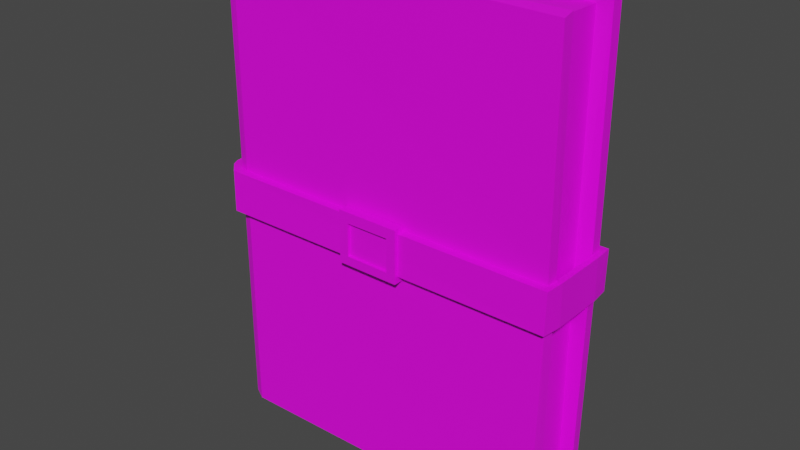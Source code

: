 # Source: Journal_2.blend  (saved by Blender 2.82.7; exported with 4.5.12 LTS)
import bpy
from mathutils import Matrix  # noqa: F401  (used for matrix-valued properties, if any)

bpy.ops.wm.read_factory_settings(use_empty=True)
scene = bpy.context.scene
scene.name = 'Scene'

# ---- collections
col_collection = bpy.data.collections.new('Collection'); scene.collection.children.link(col_collection)

# ---- images (referenced by path relative to the original .blend; pixels are not part of the script)
import os
ASSET_DIR = os.environ.get("B2B_ASSET_DIR", "")  # directory of the original .blend (textures are referenced by path, not embedded)
HERE = os.path.dirname(os.path.abspath(__file__))  # packed textures are extracted next to this script under _unpacked/

def load_image(name, relpath, width, height, colorspace="sRGB"):
    """Load a texture the original file referenced (path relative to the .blend, or extracted next to this script)."""
    p = next((c for c in (os.path.join(HERE, relpath), os.path.join(ASSET_DIR, relpath)) if relpath and os.path.exists(c)), "")
    if p:
        img = bpy.data.images.load(p, check_existing=True)
        img.name = name
    else:  # same state as the original file: an image datablock whose file is absent (Cycles renders it pink)
        img = bpy.data.images.new(name, width, height)
        img.source = "FILE"
        img.filepath = "//" + (relpath or name)
    img.colorspace_settings.name = colorspace
    return img
img_colorpalette_png_002 = load_image('ColorPalette.png.002', 'ColorPalette.png', 1024, 1024, 'sRGB')

# ---- materials (node trees are filled in below, after node groups)
mat_colorpalette_002 = bpy.data.materials.new('ColorPalette.002')
mat_colorpalette_002.use_transparent_shadow = False

# ---- material node trees
mat_colorpalette_002.use_nodes = True; mat_colorpalette_002.node_tree.nodes.clear()
_N = mat_colorpalette_002.node_tree.nodes; _L = mat_colorpalette_002.node_tree.links
n0 = _N.new('ShaderNodeOutputMaterial'); n0.name = 'Material Output'; n0.location = (300, 300)
n1 = _N.new('ShaderNodeBsdfPrincipled'); n1.name = 'Principled BSDF'; n1.location = (10, 300)
n1.distribution = 'GGX'
n1.subsurface_method = 'BURLEY'
n1.inputs[3].default_value = 1.45
n1.inputs[27].default_value = (0.0, 0.0, 0.0, 1.0)
n1.inputs[28].default_value = 1.0
n2 = _N.new('ShaderNodeTexImage'); n2.name = 'Image Texture'; n2.location = (-280, 280)
n2.image = img_colorpalette_png_002
_L.new(n1.outputs[0], n0.inputs[0])
_L.new(n2.outputs[0], n1.inputs[0])
n0.is_active_output = True

# ---- world
world_world = bpy.data.worlds.new('World'); scene.world = world_world
world_world.use_nodes = True; world_world.node_tree.nodes.clear()
_N = world_world.node_tree.nodes; _L = world_world.node_tree.links
n0 = _N.new('ShaderNodeOutputWorld'); n0.name = 'World Output'; n0.location = (300, 300)
n1 = _N.new('ShaderNodeBackground'); n1.name = 'Background'; n1.location = (10, 300)
n1.inputs[0].default_value = (0.05088, 0.05088, 0.05088, 1.0)
_L.new(n1.outputs[0], n0.inputs[0])
n0.is_active_output = True
world_world.color = (0.05088, 0.05088, 0.05088)
world_world.use_sun_shadow = False
world_world.sun_shadow_jitter_overblur = 0.0

# ---- meshes
me_cube_001 = bpy.data.meshes.new('Cube.001')
me_cube_001.from_pydata([(-0.9905, -0.9025, -0.9916), (-0.9953, -0.885, 1.003), (0.9789, -0.9885, -0.9847), (0.993, -1.019, 0.9804), (-1.018, -0.699, -1.0), (0.9919, -0.7297, 0.9923), (-1.018, -0.699, 1.0), (0.9868, -0.699, -0.9952), (-0.9251, -1.043, -1.001), (-0.9375, -0.9602, 1.005), (-0.9617, -0.699, 1.0), (-0.9617, -0.699, -1.0), (0.9123, -0.6832, -0.955), (0.9123, -0.6832, 0.955), (-0.962, -0.6832, 0.955), (-0.962, -0.6832, -0.955), (-0.9921, -0.8966, -0.08405), (-0.9937, -0.8908, 0.08832), (0.9981, -0.9883, 0.0859), (0.9951, -0.9884, -0.08499), (-1.018, -0.699, 0.08706), (-1.018, -0.699, -0.08577), (1.0, -0.699, 0.08706), (1.0, -0.699, -0.08577), (-0.9333, -0.9879, 0.08784), (-0.9292, -1.016, -0.08557), (0.9123, -0.6832, 0.08317), (0.9123, -0.6832, -0.08189), (-1.054, -0.9135, -0.08405), (-1.056, -0.9071, 0.08832), (1.025, -1.19, 0.0859), (1.021, -1.191, -0.08499), (-1.081, -0.6976, 0.08706), (-1.081, -0.6976, -0.08577), (1.033, -0.6867, 0.08706), (1.033, -0.6867, -0.08577), (-0.9896, -1.19, 0.08784), (-0.9851, -1.22, -0.08557), (-0.9905, 0.9025, -0.9916), (-0.9953, 0.885, 1.003), (0.9789, 0.9885, -0.9847), (0.993, 1.019, 0.9804), (-1.034, 0.0, -1.0), (-1.034, 0.0, 1.0), (-1.018, 0.699, -1.0), (0.9919, 0.7297, 0.9923), (-1.018, 0.699, 1.0), (0.9868, 0.699, -0.9952), (-0.9251, 1.043, -1.001), (-0.9375, 0.9602, 1.005), (-0.977, 0.0, 1.0), (-0.977, 0.0, -1.0), (-0.9617, 0.699, 1.0), (-0.9617, 0.699, -1.0), (0.9123, 0.6832, -0.955), (0.9123, 0.0, -0.955), (-0.9773, 0.0, 0.955), (0.9123, 0.0, 0.955), (0.9123, 0.6832, 0.955), (-0.962, 0.6832, 0.955), (-0.9773, 0.0, -0.955), (-0.962, 0.6832, -0.955), (-0.9921, 0.8966, -0.08405), (-0.9937, 0.8908, 0.08832), (0.9981, 0.9883, 0.0859), (0.9951, 0.9884, -0.08499), (-1.034, 0.0, 0.08706), (-1.034, 0.0, -0.08577), (-1.018, 0.699, 0.08706), (-1.018, 0.699, -0.08577), (1.0, 0.699, 0.08706), (1.0, 0.699, -0.08577), (-0.9333, 0.9879, 0.08784), (-0.9292, 1.016, -0.08557), (0.9123, 0.0, 0.08317), (0.9123, 0.0, -0.08189), (0.9123, 0.6832, 0.08317), (0.9123, 0.6832, -0.08189), (-1.054, 0.9135, -0.08405), (-1.056, 0.9071, 0.08832), (1.025, 1.19, 0.0859), (1.021, 1.191, -0.08499), (-1.096, 0.0, 0.08706), (-1.096, 0.0, -0.08577), (-1.081, 0.6976, 0.08706), (-1.081, 0.6976, -0.08577), (1.033, 0.6867, 0.08706), (1.033, 0.6867, -0.08577), (-0.9896, 1.19, 0.08784), (-0.9851, 1.22, -0.08557), (1.032, 0.0, -0.08697), (1.0, 0.0, -0.08577), (1.0, 0.0, 0.08706), (1.032, 0.0, 0.08587), (0.1643, -1.004, 0.06069), (-0.1989, -0.9965, 0.06069), (0.1641, -1.28, 0.06069), (-0.1992, -1.273, 0.06069), (0.1643, -1.004, 0.1054), (-0.1989, -0.9965, 0.1054), (0.1641, -1.28, 0.1054), (-0.1992, -1.273, 0.1054), (0.1096, -1.279, 0.06069), (-0.1447, -1.274, 0.06069), (-0.1447, -1.274, 0.1054), (0.1096, -1.279, 0.1054), (0.1099, -1.003, 0.1054), (-0.1444, -0.9976, 0.1054), (0.1099, -1.003, 0.06069), (-0.1444, -0.9976, 0.06069), (-0.1447, -1.274, -0.1148), (-0.1992, -1.273, -0.1148), (0.1641, -1.28, -0.1148), (0.1096, -1.279, -0.1148), (0.1643, -1.004, -0.1148), (-0.1989, -0.9965, -0.1148), (-0.1444, -0.9976, -0.1148), (0.1099, -1.003, -0.1148), (0.1096, -1.279, -0.07925), (0.1641, -1.28, -0.07925), (0.1643, -1.004, -0.07925), (0.1099, -1.003, -0.07925), (-0.1447, -1.274, -0.07716), (-0.1444, -0.9976, -0.07716), (-0.1992, -1.273, -0.07716), (-0.1989, -0.9965, -0.07716)], [], [(22, 5, 3, 18), (24, 9, 1, 17), (11, 7, 2, 8), (10, 6, 1, 9), (20, 6, 43, 66), (17, 1, 6, 20), (50, 43, 6, 10), (50, 10, 14, 56), (11, 51, 60, 15), (42, 51, 11, 4), (10, 5, 13, 14), (5, 10, 9, 3), (4, 11, 8, 0), (18, 3, 9, 24), (60, 55, 12, 15), (74, 57, 13, 26), (57, 56, 14, 13), (7, 11, 15, 12), (23, 7, 12, 27), (5, 22, 26, 13), (22, 23, 27, 26), (55, 75, 27, 12), (75, 74, 26, 27), (2, 19, 25, 8), (24, 17, 29, 36), (0, 16, 21, 4), (25, 19, 31, 37), (4, 21, 67, 42), (17, 20, 32, 29), (8, 25, 16, 0), (16, 25, 37, 28), (7, 23, 19, 2), (22, 34, 93, 92), (31, 30, 36, 37), (28, 29, 32, 33), (33, 32, 82, 83), (37, 36, 29, 28), (35, 34, 30, 31), (67, 21, 33, 83), (18, 24, 36, 30), (19, 23, 35, 31), (20, 66, 82, 32), (21, 16, 28, 33), (22, 18, 30, 34), (23, 22, 92, 91), (35, 23, 91, 90), (34, 35, 90, 93), (70, 64, 41, 45), (72, 63, 39, 49), (53, 48, 40, 47), (52, 49, 39, 46), (68, 66, 43, 46), (63, 68, 46, 39), (50, 52, 46, 43), (50, 56, 59, 52), (53, 61, 60, 51), (42, 44, 53, 51), (52, 59, 58, 45), (45, 41, 49, 52), (44, 38, 48, 53), (64, 72, 49, 41), (60, 61, 54, 55), (74, 76, 58, 57), (57, 58, 59, 56), (47, 54, 61, 53), (71, 77, 54, 47), (45, 58, 76, 70), (70, 76, 77, 71), (55, 54, 77, 75), (75, 77, 76, 74), (40, 48, 73, 65), (72, 88, 79, 63), (38, 44, 69, 62), (73, 89, 81, 65), (44, 42, 67, 69), (63, 79, 84, 68), (48, 38, 62, 73), (62, 78, 89, 73), (47, 40, 65, 71), (70, 92, 93, 86), (81, 89, 88, 80), (78, 85, 84, 79), (85, 83, 82, 84), (89, 78, 79, 88), (87, 81, 80, 86), (67, 83, 85, 69), (64, 80, 88, 72), (65, 81, 87, 71), (68, 84, 82, 66), (69, 85, 78, 62), (70, 86, 80, 64), (91, 90, 93, 92), (71, 91, 92, 70), (87, 90, 91, 71), (86, 93, 90, 87), (101, 104, 107, 99), (94, 98, 100, 96), (99, 95, 97, 101), (106, 98, 94, 108), (102, 96, 100, 105), (121, 117, 116, 123), (104, 105, 106, 107), (105, 100, 98, 106), (119, 118, 113, 112), (109, 108, 102, 103), (97, 103, 104, 101), (103, 102, 105, 104), (99, 107, 109, 95), (107, 106, 108, 109), (117, 114, 112, 113), (115, 116, 110, 111), (120, 119, 112, 114), (121, 120, 114, 117), (122, 124, 111, 110), (121, 123, 122, 118), (124, 125, 115, 111), (125, 123, 116, 115), (102, 108, 121, 118), (108, 94, 120, 121), (94, 96, 119, 120), (96, 102, 118, 119), (95, 109, 123, 125), (97, 95, 125, 124), (103, 97, 124, 122), (109, 103, 122, 123), (110, 116, 117, 113), (113, 118, 122, 110)])
_uv = me_cube_001.uv_layers.new(name='UVMap')
_uv.uv.foreach_set('vector', [0.4277, 0.9334, 0.4307, 0.9334, 0.4307, 0.9348, 0.4277, 0.9348, 0.4277, 0.9437, 0.4307, 0.9437, 0.4307, 0.9439, 0.4277, 0.9439, 0.4128, 0.9334, 0.4216, 0.9334, 0.4216, 0.9348, 0.4128, 0.9348, 0.4396, 0.9334, 0.4398, 0.9334, 0.4398, 0.9348, 0.4396, 0.9348, 0.4277, 0.9089, 0.4307, 0.9089, 0.4307, 0.9121, 0.4277, 0.9121, 0.4277, 0.9075, 0.4307, 0.9075, 0.4307, 0.9089, 0.4277, 0.9089, 0.4396, 0.9303, 0.4398, 0.9303, 0.4398, 0.9334, 0.4396, 0.9334, 0.4396, 0.9303, 0.4396, 0.9334, 0.4396, 0.9334, 0.4396, 0.9303, 0.4128, 0.9334, 0.4128, 0.9303, 0.4128, 0.9303, 0.4128, 0.9334, 0.4125, 0.9303, 0.4128, 0.9303, 0.4128, 0.9334, 0.4125, 0.9334, 0.4396, 0.9334, 0.4307, 0.9334, 0.4307, 0.9334, 0.4396, 0.9334, 0.4307, 0.9334, 0.4396, 0.9334, 0.4396, 0.9348, 0.4307, 0.9348, 0.4125, 0.9334, 0.4128, 0.9334, 0.4128, 0.9348, 0.4125, 0.9348, 0.4277, 0.9348, 0.4307, 0.9348, 0.4307, 0.9437, 0.4277, 0.9437, 0.04858, 0.1748, 0.05743, 0.1748, 0.05743, 0.178, 0.04858, 0.178, 0.0635, 0.1748, 0.06653, 0.1748, 0.06653, 0.178, 0.0635, 0.178, 0.06653, 0.1748, 0.07538, 0.1748, 0.07538, 0.178, 0.06653, 0.178, 0.4216, 0.9334, 0.4128, 0.9334, 0.4128, 0.9334, 0.4216, 0.9334, 0.4247, 0.9334, 0.4216, 0.9334, 0.4216, 0.9334, 0.4247, 0.9334, 0.4307, 0.9334, 0.4277, 0.9334, 0.4277, 0.9334, 0.4307, 0.9334, 0.4277, 0.9334, 0.4247, 0.9334, 0.4247, 0.9334, 0.4277, 0.9334, 0.05743, 0.1748, 0.06046, 0.1748, 0.06046, 0.178, 0.05743, 0.178, 0.06046, 0.1748, 0.0635, 0.1748, 0.0635, 0.178, 0.06046, 0.178, 0.4216, 0.9348, 0.4247, 0.9348, 0.4247, 0.9437, 0.4216, 0.9437, 0.4375, 0.828, 0.4375, 0.8283, 0.4375, 0.8283, 0.4375, 0.828, 0.4216, 0.9075, 0.4247, 0.9075, 0.4247, 0.9089, 0.4216, 0.9089, 0.4394, 0.8206, 0.4394, 0.8118, 0.4394, 0.8118, 0.4394, 0.8206, 0.4216, 0.9089, 0.4247, 0.9089, 0.4247, 0.9121, 0.4216, 0.9121, 0.4375, 0.7918, 0.4375, 0.7932, 0.4375, 0.7932, 0.4375, 0.7918, 0.4216, 0.9437, 0.4247, 0.9437, 0.4247, 0.9439, 0.4216, 0.9439, 0.4394, 0.8209, 0.4394, 0.8206, 0.4394, 0.8206, 0.4394, 0.8209, 0.4216, 0.9334, 0.4247, 0.9334, 0.4247, 0.9348, 0.4216, 0.9348, 0.4375, 0.8178, 0.4375, 0.8178, 0.4375, 0.8178, 0.4375, 0.8178, 0.437, 0.8069, 0.44, 0.8069, 0.44, 0.8157, 0.437, 0.8157, 0.437, 0.7795, 0.44, 0.7795, 0.44, 0.7809, 0.437, 0.7809, 0.437, 0.7809, 0.44, 0.7809, 0.44, 0.7841, 0.437, 0.7841, 0.437, 0.8157, 0.44, 0.8157, 0.44, 0.816, 0.437, 0.816, 0.437, 0.8055, 0.44, 0.8055, 0.44, 0.8069, 0.437, 0.8069, 0.4394, 0.789, 0.4394, 0.7858, 0.4394, 0.7858, 0.4394, 0.789, 0.4375, 0.8192, 0.4375, 0.828, 0.4375, 0.828, 0.4375, 0.8192, 0.4394, 0.8118, 0.4394, 0.8104, 0.4394, 0.8104, 0.4394, 0.8118, 0.4375, 0.7932, 0.4375, 0.7964, 0.4375, 0.7964, 0.4375, 0.7932, 0.4394, 0.7858, 0.4394, 0.7845, 0.4394, 0.7845, 0.4394, 0.7858, 0.4375, 0.8178, 0.4375, 0.8192, 0.4375, 0.8192, 0.4375, 0.8178, 0.4247, 0.9334, 0.4277, 0.9334, 0.4277, 0.9334, 0.4247, 0.9334, 0.4394, 0.8104, 0.4394, 0.8104, 0.4394, 0.8104, 0.4394, 0.8104, 0.44, 0.8055, 0.437, 0.8055, 0.437, 0.8055, 0.44, 0.8055, 0.4277, 0.9334, 0.4277, 0.9348, 0.4307, 0.9348, 0.4307, 0.9334, 0.4277, 0.9437, 0.4277, 0.9439, 0.4307, 0.9439, 0.4307, 0.9437, 0.4128, 0.9334, 0.4128, 0.9348, 0.4216, 0.9348, 0.4216, 0.9334, 0.4396, 0.9334, 0.4396, 0.9348, 0.4398, 0.9348, 0.4398, 0.9334, 0.4277, 0.9089, 0.4277, 0.9121, 0.4307, 0.9121, 0.4307, 0.9089, 0.4277, 0.9075, 0.4277, 0.9089, 0.4307, 0.9089, 0.4307, 0.9075, 0.4396, 0.9303, 0.4396, 0.9334, 0.4398, 0.9334, 0.4398, 0.9303, 0.4396, 0.9303, 0.4396, 0.9303, 0.4396, 0.9334, 0.4396, 0.9334, 0.4128, 0.9334, 0.4128, 0.9334, 0.4128, 0.9303, 0.4128, 0.9303, 0.4125, 0.9303, 0.4125, 0.9334, 0.4128, 0.9334, 0.4128, 0.9303, 0.4396, 0.9334, 0.4396, 0.9334, 0.4307, 0.9334, 0.4307, 0.9334, 0.4307, 0.9334, 0.4307, 0.9348, 0.4396, 0.9348, 0.4396, 0.9334, 0.4125, 0.9334, 0.4125, 0.9348, 0.4128, 0.9348, 0.4128, 0.9334, 0.4277, 0.9348, 0.4277, 0.9437, 0.4307, 0.9437, 0.4307, 0.9348, 0.04858, 0.1748, 0.04858, 0.178, 0.05743, 0.178, 0.05743, 0.1748, 0.0635, 0.1748, 0.0635, 0.178, 0.06653, 0.178, 0.06653, 0.1748, 0.06653, 0.1748, 0.06653, 0.178, 0.07538, 0.178, 0.07538, 0.1748, 0.4216, 0.9334, 0.4216, 0.9334, 0.4128, 0.9334, 0.4128, 0.9334, 0.4247, 0.9334, 0.4247, 0.9334, 0.4216, 0.9334, 0.4216, 0.9334, 0.4307, 0.9334, 0.4307, 0.9334, 0.4277, 0.9334, 0.4277, 0.9334, 0.4277, 0.9334, 0.4277, 0.9334, 0.4247, 0.9334, 0.4247, 0.9334, 0.05743, 0.1748, 0.05743, 0.178, 0.06046, 0.178, 0.06046, 0.1748, 0.06046, 0.1748, 0.06046, 0.178, 0.0635, 0.178, 0.0635, 0.1748, 0.4216, 0.9348, 0.4216, 0.9437, 0.4247, 0.9437, 0.4247, 0.9348, 0.4375, 0.828, 0.4375, 0.828, 0.4375, 0.8283, 0.4375, 0.8283, 0.4216, 0.9075, 0.4216, 0.9089, 0.4247, 0.9089, 0.4247, 0.9075, 0.4394, 0.8206, 0.4394, 0.8206, 0.4394, 0.8118, 0.4394, 0.8118, 0.4216, 0.9089, 0.4216, 0.9121, 0.4247, 0.9121, 0.4247, 0.9089, 0.4375, 0.7918, 0.4375, 0.7918, 0.4375, 0.7932, 0.4375, 0.7932, 0.4216, 0.9437, 0.4216, 0.9439, 0.4247, 0.9439, 0.4247, 0.9437, 0.4394, 0.8209, 0.4394, 0.8209, 0.4394, 0.8206, 0.4394, 0.8206, 0.4216, 0.9334, 0.4216, 0.9348, 0.4247, 0.9348, 0.4247, 0.9334, 0.4375, 0.8178, 0.4375, 0.8178, 0.4375, 0.8178, 0.4375, 0.8178, 0.437, 0.8069, 0.437, 0.8157, 0.44, 0.8157, 0.44, 0.8069, 0.437, 0.7795, 0.437, 0.7809, 0.44, 0.7809, 0.44, 0.7795, 0.437, 0.7809, 0.437, 0.7841, 0.44, 0.7841, 0.44, 0.7809, 0.437, 0.8157, 0.437, 0.816, 0.44, 0.816, 0.44, 0.8157, 0.437, 0.8055, 0.437, 0.8069, 0.44, 0.8069, 0.44, 0.8055, 0.4394, 0.789, 0.4394, 0.789, 0.4394, 0.7858, 0.4394, 0.7858, 0.4375, 0.8192, 0.4375, 0.8192, 0.4375, 0.828, 0.4375, 0.828, 0.4394, 0.8118, 0.4394, 0.8118, 0.4394, 0.8104, 0.4394, 0.8104, 0.4375, 0.7932, 0.4375, 0.7932, 0.4375, 0.7964, 0.4375, 0.7964, 0.4394, 0.7858, 0.4394, 0.7858, 0.4394, 0.7845, 0.4394, 0.7845, 0.4375, 0.8178, 0.4375, 0.8178, 0.4375, 0.8192, 0.4375, 0.8192, 0.4247, 0.9334, 0.4247, 0.9334, 0.4277, 0.9334, 0.4277, 0.9334, 0.4247, 0.9334, 0.4247, 0.9334, 0.4277, 0.9334, 0.4277, 0.9334, 0.4394, 0.8104, 0.4394, 0.8104, 0.4394, 0.8104, 0.4394, 0.8104, 0.44, 0.8055, 0.44, 0.8055, 0.437, 0.8055, 0.437, 0.8055, 0.05861, 0.0669, 0.05965, 0.0669, 0.05965, 0.07001, 0.05861, 0.07001, 0.0555, 0.06068, 0.05861, 0.06068, 0.05861, 0.06379, 0.0555, 0.06379, 0.0555, 0.06379, 0.05861, 0.06379, 0.05861, 0.0669, 0.0555, 0.0669, 0.05758, 0.0669, 0.05861, 0.0669, 0.05861, 0.07001, 0.05758, 0.07001, 0.05758, 0.07001, 0.05861, 0.07001, 0.05861, 0.07312, 0.05758, 0.07312, 0.05447, 0.0669, 0.05758, 0.07001, 0.05654, 0.07001, 0.05343, 0.0669, 0.05965, 0.0669, 0.06069, 0.0669, 0.06069, 0.07001, 0.05965, 0.07001, 0.06069, 0.0669, 0.06173, 0.0669, 0.06173, 0.07001, 0.06069, 0.07001, 0.05861, 0.07001, 0.05758, 0.07001, 0.05758, 0.07001, 0.05861, 0.07001, 0.05343, 0.0669, 0.05447, 0.0669, 0.05447, 0.07001, 0.05343, 0.07001, 0.0555, 0.07001, 0.05654, 0.07001, 0.05654, 0.07312, 0.0555, 0.07312, 0.05654, 0.07001, 0.05758, 0.07001, 0.05758, 0.07312, 0.05654, 0.07312, 0.0555, 0.0669, 0.05654, 0.0669, 0.05654, 0.07001, 0.0555, 0.07001, 0.05654, 0.0669, 0.05758, 0.0669, 0.05758, 0.07001, 0.05654, 0.07001, 0.05447, 0.0669, 0.0555, 0.0669, 0.0555, 0.07001, 0.05447, 0.07001, 0.05239, 0.0669, 0.05343, 0.0669, 0.05343, 0.07001, 0.05239, 0.07001, 0.0555, 0.06068, 0.0555, 0.06379, 0.0555, 0.06379, 0.0555, 0.06068, 0.05758, 0.07001, 0.05861, 0.07001, 0.05861, 0.07001, 0.05758, 0.07001, 0.05654, 0.07001, 0.0555, 0.07001, 0.0555, 0.07001, 0.05654, 0.07001, 0.05447, 0.0669, 0.05343, 0.0669, 0.05343, 0.07001, 0.05447, 0.07001, 0.05861, 0.0669, 0.05861, 0.06379, 0.05861, 0.06379, 0.05861, 0.0669, 0.0555, 0.07001, 0.05654, 0.07001, 0.05654, 0.07001, 0.0555, 0.07001, 0.05447, 0.07001, 0.05447, 0.0669, 0.05447, 0.0669, 0.05447, 0.07001, 0.05758, 0.07001, 0.05861, 0.07001, 0.05861, 0.07001, 0.05758, 0.07001, 0.0555, 0.06068, 0.0555, 0.06379, 0.0555, 0.06379, 0.0555, 0.06068, 0.05861, 0.07001, 0.05758, 0.07001, 0.05758, 0.07001, 0.05861, 0.07001, 0.0555, 0.07001, 0.05654, 0.07001, 0.05654, 0.07001, 0.0555, 0.07001, 0.05861, 0.0669, 0.05861, 0.06379, 0.05861, 0.06379, 0.05861, 0.0669, 0.05654, 0.07001, 0.0555, 0.07001, 0.0555, 0.07001, 0.05654, 0.07001, 0.05343, 0.0669, 0.05343, 0.07001, 0.05343, 0.07001, 0.05343, 0.0669, 0.05343, 0.07001, 0.05654, 0.07001, 0.05447, 0.0669, 0.05447, 0.07001, 0.05447, 0.07001, 0.05447, 0.07001, 0.05654, 0.07001, 0.05343, 0.07001])
me_cube_001.materials.append(mat_colorpalette_002)
me_cube_001.use_remesh_fix_poles = True
me_cube_001.use_remesh_preserve_attributes = False
me_cube_001.use_mirror_vertex_groups = False
me_cube_001.update()

# ---- objects
ob_journal_1 = bpy.data.objects.new('Journal_1', me_cube_001)

# ---- transforms, parenting, visibility, modifiers, constraints
ob_journal_1.location = (0.0, 0.0, 0.0)
ob_journal_1.scale = (0.08863, 0.01956, 0.1209)
ob_journal_1.lineart.crease_threshold = 0.0

# ---- collection membership
col_collection.objects.link(ob_journal_1)

# ---- scene / render settings (as saved in the file)
scene.frame_start = 1; scene.frame_end = 250; scene.frame_set(1)
scene.render.engine = 'BLENDER_EEVEE_NEXT'
scene.cycles.use_denoising = False
scene.cycles.samples = 128
scene.cycles.sampling_pattern = 'TABULATED_SOBOL'
scene.cycles.use_adaptive_sampling = False
scene.cycles.use_light_tree = False
scene.view_settings.view_transform = 'Filmic'
bpy.context.view_layer.update()

# ---- added for rendering (the .blend has no active camera and no usable light): camera, sun
cam_auto = bpy.data.cameras.new('AutoCamera')
cam_auto.lens = 50.0
cam_auto.sensor_width = 36.0
cam_auto.clip_end = 1000.0
ob_auto_camera = bpy.data.objects.new('AutoCamera', cam_auto)
scene.collection.objects.link(ob_auto_camera)
ob_auto_camera.location = (0.285201, -0.346201, 0.230638)
ob_auto_camera.rotation_euler = (1.09748, -7.21219e-08, 0.694738)
scene.camera = ob_auto_camera
light_auto_sun = bpy.data.lights.new('AutoSun', 'SUN')
light_auto_sun.energy = 3.0
light_auto_sun.angle = 0.0523599
ob_auto_sun = bpy.data.objects.new('AutoSun', light_auto_sun)
scene.collection.objects.link(ob_auto_sun)
ob_auto_sun.rotation_euler = (0.872665, 0.174533, 0.523599)
bpy.context.view_layer.update()
